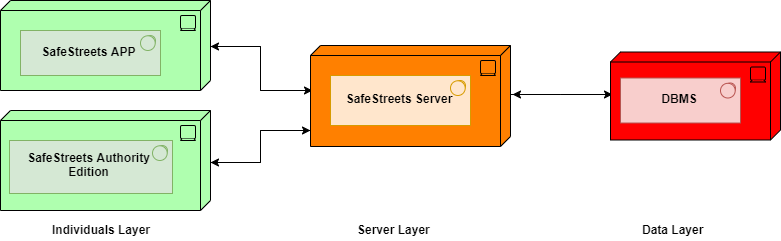

The diagram above was exported from draw.io. Its source (the exported page's mxGraphModel, read from the mxfile embedded in the PNG):
<mxGraphModel dx="1024" dy="2024" grid="1" gridSize="10" guides="1" tooltips="1" connect="1" arrows="1" fold="1" page="1" pageScale="1" pageWidth="827" pageHeight="1169" math="0" shadow="0">
  <root>
    <mxCell id="0" />
    <mxCell id="1" parent="0" />
    <mxCell id="2" value="&lt;b&gt;Individuals Layer&lt;/b&gt;" style="text;html=1;resizable=0;points=[];autosize=1;align=left;verticalAlign=top;spacingTop=-4;" vertex="1" parent="1">
      <mxGeometry x="70" y="370" width="110" height="20" as="geometry" />
    </mxCell>
    <mxCell id="3" style="edgeStyle=orthogonalEdgeStyle;rounded=0;orthogonalLoop=1;jettySize=auto;html=1;strokeWidth=1;" edge="1" source="4" parent="1">
      <mxGeometry relative="1" as="geometry">
        <mxPoint x="330" y="280" as="targetPoint" />
      </mxGeometry>
    </mxCell>
    <mxCell id="4" value="" style="html=1;outlineConnect=0;whiteSpace=wrap;fillColor=#AFFFAF;shape=mxgraph.archimate3.tech;techType=device;" vertex="1" parent="1">
      <mxGeometry x="20" y="260" width="210" height="100" as="geometry" />
    </mxCell>
    <mxCell id="5" style="edgeStyle=orthogonalEdgeStyle;rounded=0;orthogonalLoop=1;jettySize=auto;html=1;strokeWidth=1;entryX=0;entryY=0.446;entryDx=0;entryDy=0;entryPerimeter=0;" edge="1" source="6" target="10" parent="1">
      <mxGeometry relative="1" as="geometry">
        <mxPoint x="310" y="240" as="targetPoint" />
      </mxGeometry>
    </mxCell>
    <mxCell id="6" value="" style="html=1;outlineConnect=0;whiteSpace=wrap;fillColor=#AFFFAF;shape=mxgraph.archimate3.tech;techType=device;" vertex="1" parent="1">
      <mxGeometry x="20" y="150" width="210" height="90" as="geometry" />
    </mxCell>
    <mxCell id="7" style="edgeStyle=orthogonalEdgeStyle;rounded=0;orthogonalLoop=1;jettySize=auto;html=1;entryX=0;entryY=0.5;entryDx=0;entryDy=0;entryPerimeter=0;strokeWidth=1;" edge="1" source="10" target="17" parent="1">
      <mxGeometry relative="1" as="geometry" />
    </mxCell>
    <mxCell id="8" style="edgeStyle=orthogonalEdgeStyle;rounded=0;orthogonalLoop=1;jettySize=auto;html=1;strokeWidth=1;" edge="1" source="10" target="6" parent="1">
      <mxGeometry relative="1" as="geometry">
        <Array as="points">
          <mxPoint x="280" y="240" />
          <mxPoint x="280" y="195" />
        </Array>
      </mxGeometry>
    </mxCell>
    <mxCell id="9" style="edgeStyle=orthogonalEdgeStyle;rounded=0;orthogonalLoop=1;jettySize=auto;html=1;strokeWidth=1;" edge="1" source="10" target="4" parent="1">
      <mxGeometry relative="1" as="geometry">
        <Array as="points">
          <mxPoint x="280" y="280" />
          <mxPoint x="280" y="310" />
        </Array>
      </mxGeometry>
    </mxCell>
    <mxCell id="10" value="" style="html=1;outlineConnect=0;whiteSpace=wrap;fillColor=#FF8000;shape=mxgraph.archimate3.tech;techType=device;" vertex="1" parent="1">
      <mxGeometry x="330" y="195" width="200" height="101" as="geometry" />
    </mxCell>
    <mxCell id="11" value="&lt;span style=&quot;white-space: normal&quot;&gt;&lt;b&gt;SafeStreets APP&lt;/b&gt;&lt;/span&gt;" style="html=1;outlineConnect=0;whiteSpace=wrap;fillColor=#d5e8d4;shape=mxgraph.archimate3.application;appType=sysSw;archiType=square;strokeColor=#82b366;" vertex="1" parent="1">
      <mxGeometry x="40" y="180" width="140" height="45" as="geometry" />
    </mxCell>
    <mxCell id="12" value="&lt;b&gt;SafeStreets Authority Edition&lt;/b&gt;" style="html=1;outlineConnect=0;whiteSpace=wrap;fillColor=#d5e8d4;shape=mxgraph.archimate3.application;appType=sysSw;archiType=square;strokeColor=#82b366;" vertex="1" parent="1">
      <mxGeometry x="29" y="290" width="163" height="53" as="geometry" />
    </mxCell>
    <mxCell id="13" value="&lt;b style=&quot;white-space: normal&quot;&gt;SafeStreets Server&lt;/b&gt;" style="html=1;outlineConnect=0;whiteSpace=wrap;fillColor=#ffe6cc;shape=mxgraph.archimate3.application;appType=sysSw;archiType=square;strokeColor=#d79b00;" vertex="1" parent="1">
      <mxGeometry x="350" y="225" width="140" height="50" as="geometry" />
    </mxCell>
    <mxCell id="14" value="&lt;b&gt;Server Layer&lt;/b&gt;" style="text;html=1;resizable=0;points=[];autosize=1;align=left;verticalAlign=top;spacingTop=-4;" vertex="1" parent="1">
      <mxGeometry x="375" y="370" width="90" height="20" as="geometry" />
    </mxCell>
    <mxCell id="15" value="&lt;b&gt;Data Layer&lt;/b&gt;" style="text;html=1;resizable=0;points=[];autosize=1;align=left;verticalAlign=top;spacingTop=-4;" vertex="1" parent="1">
      <mxGeometry x="660" y="370" width="80" height="20" as="geometry" />
    </mxCell>
    <mxCell id="16" style="edgeStyle=orthogonalEdgeStyle;rounded=0;orthogonalLoop=1;jettySize=auto;html=1;entryX=1;entryY=0.5;entryDx=0;entryDy=0;entryPerimeter=0;strokeWidth=1;" edge="1" source="17" target="10" parent="1">
      <mxGeometry relative="1" as="geometry" />
    </mxCell>
    <mxCell id="17" value="" style="html=1;outlineConnect=0;whiteSpace=wrap;fillColor=#FF0000;shape=mxgraph.archimate3.tech;techType=device;strokeWidth=1;" vertex="1" parent="1">
      <mxGeometry x="630" y="201.5" width="170" height="88" as="geometry" />
    </mxCell>
    <mxCell id="18" value="&lt;b&gt;DBMS&lt;/b&gt;" style="html=1;outlineConnect=0;whiteSpace=wrap;fillColor=#f8cecc;shape=mxgraph.archimate3.application;appType=sysSw;archiType=square;strokeWidth=1;strokeColor=#b85450;" vertex="1" parent="1">
      <mxGeometry x="640" y="227.5" width="120" height="45" as="geometry" />
    </mxCell>
  </root>
</mxGraphModel>